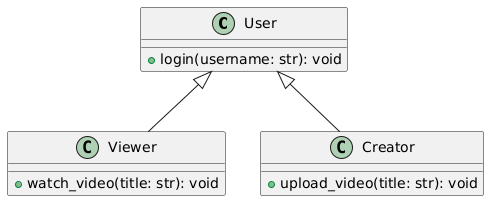

The diagram above was rendered by PlantUML. Its source (embedded in the PNG):
@startuml
class User {
  +login(username: str): void
}

class Viewer {
  +watch_video(title: str): void
}

class Creator {
  +upload_video(title: str): void
}

User <|-- Viewer
User <|-- Creator
@enduml